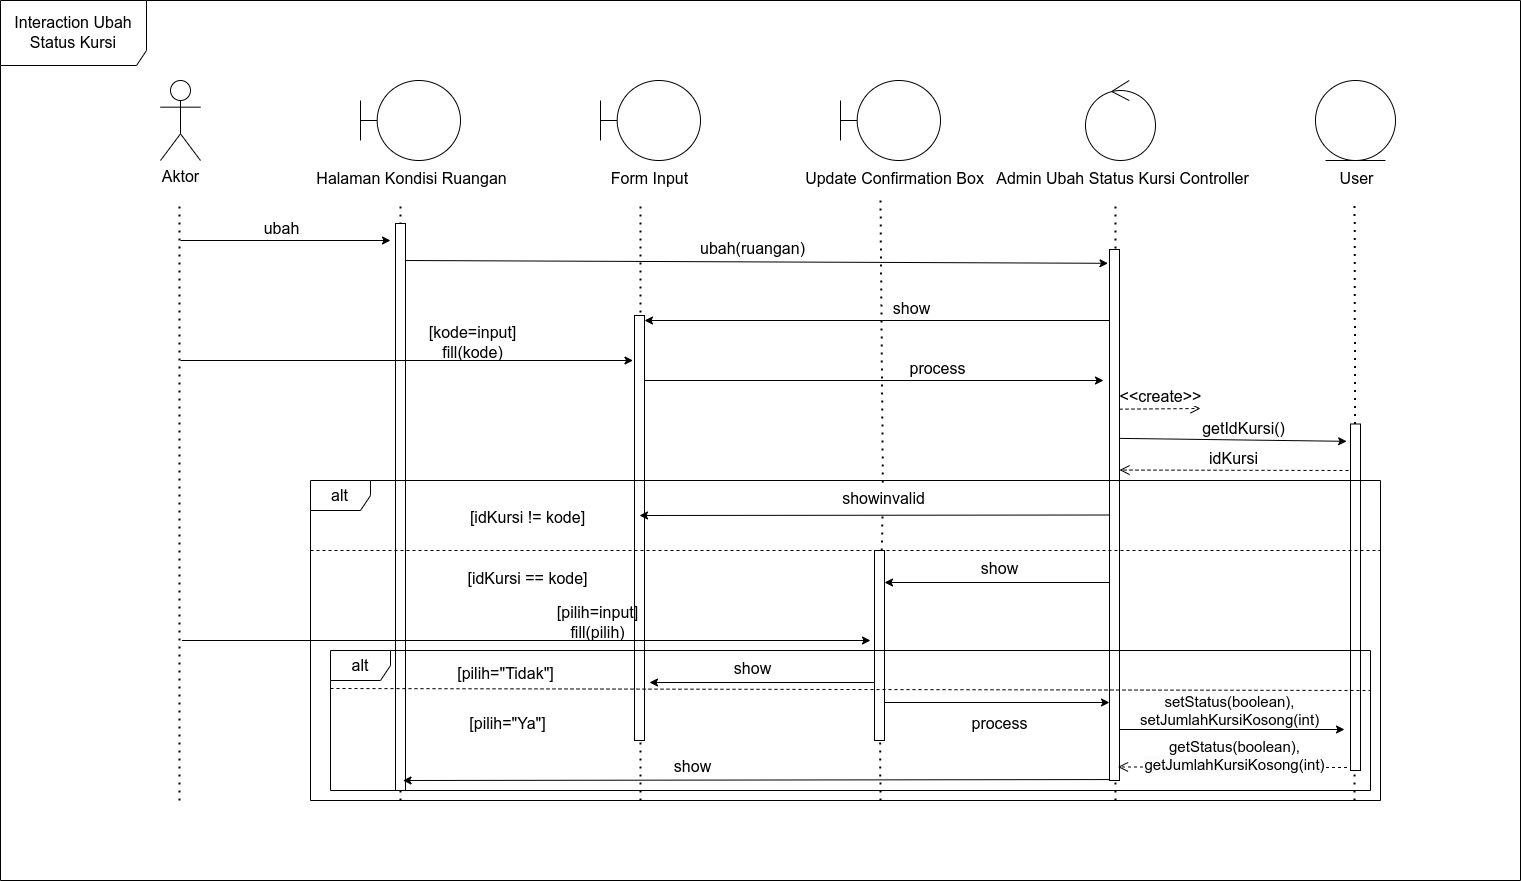

The diagram above was exported from draw.io. Its source (the exported page's mxGraphModel, read from the mxfile embedded in the PNG):
<mxGraphModel dx="2206" dy="1192" grid="0" gridSize="10" guides="1" tooltips="1" connect="1" arrows="1" fold="1" page="1" pageScale="1" pageWidth="850" pageHeight="1100" math="0" shadow="0">
  <root>
    <mxCell id="0" />
    <mxCell id="1" parent="0" />
    <mxCell id="EHjQBpC3ZK9PzEhTugLk-2" value="&lt;font style=&quot;font-size: 16px;&quot;&gt;Aktor&lt;/font&gt;" style="shape=umlActor;verticalLabelPosition=bottom;verticalAlign=top;html=1;outlineConnect=0;" parent="1" vertex="1">
      <mxGeometry x="160" y="80" width="40" height="80" as="geometry" />
    </mxCell>
    <mxCell id="EHjQBpC3ZK9PzEhTugLk-7" value="" style="endArrow=none;dashed=1;html=1;dashPattern=1 3;strokeWidth=2;rounded=0;" parent="1" edge="1">
      <mxGeometry width="50" height="50" relative="1" as="geometry">
        <mxPoint x="179" y="800" as="sourcePoint" />
        <mxPoint x="179" y="200" as="targetPoint" />
      </mxGeometry>
    </mxCell>
    <mxCell id="EHjQBpC3ZK9PzEhTugLk-8" value="" style="shape=umlBoundary;whiteSpace=wrap;html=1;" parent="1" vertex="1">
      <mxGeometry x="360" y="80" width="100" height="80" as="geometry" />
    </mxCell>
    <mxCell id="EHjQBpC3ZK9PzEhTugLk-9" value="Halaman Kondisi Ruangan" style="text;html=1;align=center;verticalAlign=middle;resizable=0;points=[];autosize=1;strokeColor=none;fillColor=none;fontSize=16;" parent="1" vertex="1">
      <mxGeometry x="307" y="162" width="208" height="31" as="geometry" />
    </mxCell>
    <mxCell id="EHjQBpC3ZK9PzEhTugLk-10" value="" style="shape=umlBoundary;whiteSpace=wrap;html=1;" parent="1" vertex="1">
      <mxGeometry x="600" y="80" width="100" height="80" as="geometry" />
    </mxCell>
    <mxCell id="EHjQBpC3ZK9PzEhTugLk-12" value="Update Confirmation Box" style="text;html=1;align=center;verticalAlign=middle;resizable=0;points=[];autosize=1;strokeColor=none;fillColor=none;fontSize=16;" parent="1" vertex="1">
      <mxGeometry x="795" y="162" width="197" height="31" as="geometry" />
    </mxCell>
    <mxCell id="EHjQBpC3ZK9PzEhTugLk-13" value="" style="ellipse;shape=umlControl;whiteSpace=wrap;html=1;" parent="1" vertex="1">
      <mxGeometry x="1085" y="80" width="70" height="80" as="geometry" />
    </mxCell>
    <mxCell id="EHjQBpC3ZK9PzEhTugLk-14" value="Admin Ubah Status Kursi Controller" style="text;html=1;align=center;verticalAlign=middle;resizable=0;points=[];autosize=1;strokeColor=none;fillColor=none;fontSize=16;" parent="1" vertex="1">
      <mxGeometry x="986" y="162" width="271" height="31" as="geometry" />
    </mxCell>
    <mxCell id="EHjQBpC3ZK9PzEhTugLk-15" value="" style="ellipse;shape=umlEntity;whiteSpace=wrap;html=1;" parent="1" vertex="1">
      <mxGeometry x="1315" y="80" width="80" height="80" as="geometry" />
    </mxCell>
    <mxCell id="EHjQBpC3ZK9PzEhTugLk-16" value="User" style="text;html=1;align=center;verticalAlign=middle;resizable=0;points=[];autosize=1;strokeColor=none;fillColor=none;fontSize=16;" parent="1" vertex="1">
      <mxGeometry x="1330" y="162" width="52" height="31" as="geometry" />
    </mxCell>
    <mxCell id="EHjQBpC3ZK9PzEhTugLk-17" value="" style="endArrow=none;dashed=1;html=1;dashPattern=1 3;strokeWidth=2;rounded=0;" parent="1" edge="1">
      <mxGeometry width="50" height="50" relative="1" as="geometry">
        <mxPoint x="400" y="800" as="sourcePoint" />
        <mxPoint x="400" y="200" as="targetPoint" />
      </mxGeometry>
    </mxCell>
    <mxCell id="EHjQBpC3ZK9PzEhTugLk-18" value="" style="endArrow=none;dashed=1;html=1;dashPattern=1 3;strokeWidth=2;rounded=0;" parent="1" edge="1">
      <mxGeometry width="50" height="50" relative="1" as="geometry">
        <mxPoint x="640" y="800" as="sourcePoint" />
        <mxPoint x="640" y="200" as="targetPoint" />
      </mxGeometry>
    </mxCell>
    <mxCell id="EHjQBpC3ZK9PzEhTugLk-19" value="" style="endArrow=none;dashed=1;html=1;dashPattern=1 3;strokeWidth=2;rounded=0;" parent="1" edge="1">
      <mxGeometry width="50" height="50" relative="1" as="geometry">
        <mxPoint x="1115" y="800" as="sourcePoint" />
        <mxPoint x="1115" y="200" as="targetPoint" />
      </mxGeometry>
    </mxCell>
    <mxCell id="EHjQBpC3ZK9PzEhTugLk-20" value="" style="endArrow=none;dashed=1;html=1;dashPattern=1 3;strokeWidth=2;rounded=0;" parent="1" edge="1" source="EHjQBpC3ZK9PzEhTugLk-36">
      <mxGeometry width="50" height="50" relative="1" as="geometry">
        <mxPoint x="1354.09" y="790" as="sourcePoint" />
        <mxPoint x="1354.09" y="200" as="targetPoint" />
      </mxGeometry>
    </mxCell>
    <mxCell id="EHjQBpC3ZK9PzEhTugLk-21" value="" style="rounded=0;whiteSpace=wrap;html=1;" parent="1" vertex="1">
      <mxGeometry x="395" y="223" width="10" height="567" as="geometry" />
    </mxCell>
    <mxCell id="EHjQBpC3ZK9PzEhTugLk-23" value="" style="endArrow=classic;html=1;rounded=0;" parent="1" edge="1">
      <mxGeometry width="50" height="50" relative="1" as="geometry">
        <mxPoint x="180" y="240" as="sourcePoint" />
        <mxPoint x="390" y="240" as="targetPoint" />
      </mxGeometry>
    </mxCell>
    <mxCell id="EHjQBpC3ZK9PzEhTugLk-24" value="ubah" style="text;html=1;align=center;verticalAlign=middle;resizable=0;points=[];autosize=1;strokeColor=none;fillColor=none;fontSize=16;" parent="1" vertex="1">
      <mxGeometry x="254" y="212" width="54" height="31" as="geometry" />
    </mxCell>
    <mxCell id="EHjQBpC3ZK9PzEhTugLk-25" value="" style="endArrow=classic;html=1;rounded=0;entryX=-0.15;entryY=0.026;entryDx=0;entryDy=0;entryPerimeter=0;" parent="1" target="EHjQBpC3ZK9PzEhTugLk-26" edge="1">
      <mxGeometry width="50" height="50" relative="1" as="geometry">
        <mxPoint x="405" y="260" as="sourcePoint" />
        <mxPoint x="1100" y="260" as="targetPoint" />
      </mxGeometry>
    </mxCell>
    <mxCell id="EHjQBpC3ZK9PzEhTugLk-26" value="" style="rounded=0;whiteSpace=wrap;html=1;" parent="1" vertex="1">
      <mxGeometry x="1109" y="249" width="10" height="531" as="geometry" />
    </mxCell>
    <mxCell id="EHjQBpC3ZK9PzEhTugLk-27" value="" style="endArrow=classic;html=1;rounded=0;" parent="1" edge="1">
      <mxGeometry width="50" height="50" relative="1" as="geometry">
        <mxPoint x="1109" y="320" as="sourcePoint" />
        <mxPoint x="644" y="320" as="targetPoint" />
      </mxGeometry>
    </mxCell>
    <mxCell id="EHjQBpC3ZK9PzEhTugLk-29" value="" style="shape=umlBoundary;whiteSpace=wrap;html=1;" parent="1" vertex="1">
      <mxGeometry x="840" y="80" width="100" height="80" as="geometry" />
    </mxCell>
    <mxCell id="EHjQBpC3ZK9PzEhTugLk-30" value="Form Input" style="text;html=1;align=center;verticalAlign=middle;resizable=0;points=[];autosize=1;strokeColor=none;fillColor=none;fontSize=16;" parent="1" vertex="1">
      <mxGeometry x="601" y="162" width="95" height="31" as="geometry" />
    </mxCell>
    <mxCell id="EHjQBpC3ZK9PzEhTugLk-31" value="" style="endArrow=none;dashed=1;html=1;dashPattern=1 3;strokeWidth=2;rounded=0;" parent="1" edge="1" source="EHjQBpC3ZK9PzEhTugLk-46">
      <mxGeometry width="50" height="50" relative="1" as="geometry">
        <mxPoint x="880" y="790" as="sourcePoint" />
        <mxPoint x="880" y="200" as="targetPoint" />
      </mxGeometry>
    </mxCell>
    <mxCell id="EHjQBpC3ZK9PzEhTugLk-32" value="" style="rounded=0;whiteSpace=wrap;html=1;" parent="1" vertex="1">
      <mxGeometry x="634" y="315" width="10" height="425" as="geometry" />
    </mxCell>
    <mxCell id="EHjQBpC3ZK9PzEhTugLk-33" value="" style="endArrow=classic;html=1;rounded=0;" parent="1" edge="1">
      <mxGeometry width="50" height="50" relative="1" as="geometry">
        <mxPoint x="644" y="380" as="sourcePoint" />
        <mxPoint x="1103" y="380" as="targetPoint" />
      </mxGeometry>
    </mxCell>
    <mxCell id="EHjQBpC3ZK9PzEhTugLk-34" value="" style="endArrow=classic;html=1;rounded=0;" parent="1" edge="1">
      <mxGeometry width="50" height="50" relative="1" as="geometry">
        <mxPoint x="180" y="360" as="sourcePoint" />
        <mxPoint x="632.5" y="360" as="targetPoint" />
      </mxGeometry>
    </mxCell>
    <mxCell id="EHjQBpC3ZK9PzEhTugLk-35" value="" style="endArrow=classic;html=1;rounded=0;entryX=-0.386;entryY=0.05;entryDx=0;entryDy=0;entryPerimeter=0;" parent="1" target="EHjQBpC3ZK9PzEhTugLk-36" edge="1">
      <mxGeometry width="50" height="50" relative="1" as="geometry">
        <mxPoint x="1119" y="437.88" as="sourcePoint" />
        <mxPoint x="1340" y="437.88" as="targetPoint" />
      </mxGeometry>
    </mxCell>
    <mxCell id="EHjQBpC3ZK9PzEhTugLk-40" value="idKursi" style="html=1;verticalAlign=bottom;endArrow=open;dashed=1;endSize=8;edgeStyle=elbowEdgeStyle;elbow=vertical;curved=0;rounded=0;fontSize=16;" parent="1" target="EHjQBpC3ZK9PzEhTugLk-26" edge="1">
      <mxGeometry relative="1" as="geometry">
        <mxPoint x="1348" y="470" as="sourcePoint" />
        <mxPoint x="1268" y="470" as="targetPoint" />
      </mxGeometry>
    </mxCell>
    <mxCell id="EHjQBpC3ZK9PzEhTugLk-41" value="" style="endArrow=classic;html=1;rounded=0;entryX=1;entryY=0.5;entryDx=0;entryDy=0;" parent="1" edge="1">
      <mxGeometry width="50" height="50" relative="1" as="geometry">
        <mxPoint x="1109" y="582" as="sourcePoint" />
        <mxPoint x="884" y="582" as="targetPoint" />
      </mxGeometry>
    </mxCell>
    <mxCell id="EHjQBpC3ZK9PzEhTugLk-43" value="ubah(ruangan)" style="text;html=1;align=center;verticalAlign=middle;resizable=0;points=[];autosize=1;strokeColor=none;fillColor=none;fontSize=16;" parent="1" vertex="1">
      <mxGeometry x="691" y="232" width="123" height="31" as="geometry" />
    </mxCell>
    <mxCell id="EHjQBpC3ZK9PzEhTugLk-44" value="show" style="text;html=1;align=center;verticalAlign=middle;resizable=0;points=[];autosize=1;strokeColor=none;fillColor=none;fontSize=16;" parent="1" vertex="1">
      <mxGeometry x="883" y="292" width="55" height="31" as="geometry" />
    </mxCell>
    <mxCell id="EHjQBpC3ZK9PzEhTugLk-45" value="[kode=input]&lt;br style=&quot;font-size: 16px;&quot;&gt;fill(kode)" style="text;html=1;align=center;verticalAlign=middle;resizable=0;points=[];autosize=1;strokeColor=none;fillColor=none;fontSize=16;" parent="1" vertex="1">
      <mxGeometry x="419" y="317" width="106" height="50" as="geometry" />
    </mxCell>
    <mxCell id="EHjQBpC3ZK9PzEhTugLk-47" value="&amp;lt;&amp;lt;create&amp;gt;&amp;gt;" style="html=1;verticalAlign=bottom;endArrow=open;dashed=1;endSize=8;edgeStyle=elbowEdgeStyle;elbow=vertical;curved=0;rounded=0;fontSize=16;" parent="1" edge="1">
      <mxGeometry relative="1" as="geometry">
        <mxPoint x="1119" y="408.65999999999997" as="sourcePoint" />
        <mxPoint x="1200" y="408.65999999999997" as="targetPoint" />
      </mxGeometry>
    </mxCell>
    <mxCell id="EHjQBpC3ZK9PzEhTugLk-48" value="getIdKursi()" style="text;html=1;align=center;verticalAlign=middle;resizable=0;points=[];autosize=1;strokeColor=none;fillColor=none;fontSize=16;" parent="1" vertex="1">
      <mxGeometry x="1193" y="412" width="101" height="31" as="geometry" />
    </mxCell>
    <mxCell id="EHjQBpC3ZK9PzEhTugLk-50" value="show" style="text;html=1;align=center;verticalAlign=middle;resizable=0;points=[];autosize=1;strokeColor=none;fillColor=none;fontSize=16;" parent="1" vertex="1">
      <mxGeometry x="971" y="552" width="55" height="31" as="geometry" />
    </mxCell>
    <mxCell id="WPZShbhbXSQOxv8R8XvQ-5" value="[idKursi != kode]" style="text;html=1;align=center;verticalAlign=middle;resizable=0;points=[];autosize=1;strokeColor=none;fillColor=none;fontSize=16;" vertex="1" parent="1">
      <mxGeometry x="461" y="501.5" width="133" height="31" as="geometry" />
    </mxCell>
    <mxCell id="WPZShbhbXSQOxv8R8XvQ-10" value="" style="endArrow=classic;html=1;rounded=0;exitX=0;exitY=0.5;exitDx=0;exitDy=0;" edge="1" parent="1" source="EHjQBpC3ZK9PzEhTugLk-26">
      <mxGeometry width="50" height="50" relative="1" as="geometry">
        <mxPoint x="1109" y="500" as="sourcePoint" />
        <mxPoint x="639" y="515" as="targetPoint" />
      </mxGeometry>
    </mxCell>
    <mxCell id="WPZShbhbXSQOxv8R8XvQ-11" value="[idKursi == kode]" style="text;html=1;align=center;verticalAlign=middle;resizable=0;points=[];autosize=1;strokeColor=none;fillColor=none;fontSize=16;" vertex="1" parent="1">
      <mxGeometry x="458" y="562" width="138" height="31" as="geometry" />
    </mxCell>
    <mxCell id="WPZShbhbXSQOxv8R8XvQ-12" value="" style="endArrow=classic;html=1;rounded=0;" edge="1" parent="1">
      <mxGeometry width="50" height="50" relative="1" as="geometry">
        <mxPoint x="181.5" y="640" as="sourcePoint" />
        <mxPoint x="870" y="640" as="targetPoint" />
      </mxGeometry>
    </mxCell>
    <mxCell id="WPZShbhbXSQOxv8R8XvQ-13" value="[pilih=input]&lt;br style=&quot;font-size: 16px;&quot;&gt;fill(pilih)" style="text;html=1;align=center;verticalAlign=middle;resizable=0;points=[];autosize=1;strokeColor=none;fillColor=none;fontSize=16;" vertex="1" parent="1">
      <mxGeometry x="547" y="597" width="99" height="50" as="geometry" />
    </mxCell>
    <mxCell id="WPZShbhbXSQOxv8R8XvQ-14" value="process" style="text;html=1;align=center;verticalAlign=middle;resizable=0;points=[];autosize=1;strokeColor=none;fillColor=none;fontSize=16;" vertex="1" parent="1">
      <mxGeometry x="900" y="352" width="74" height="31" as="geometry" />
    </mxCell>
    <mxCell id="WPZShbhbXSQOxv8R8XvQ-17" value="" style="endArrow=none;dashed=1;html=1;dashPattern=1 3;strokeWidth=2;rounded=0;" edge="1" parent="1" target="EHjQBpC3ZK9PzEhTugLk-36">
      <mxGeometry width="50" height="50" relative="1" as="geometry">
        <mxPoint x="1354" y="800" as="sourcePoint" />
        <mxPoint x="1354.09" y="200" as="targetPoint" />
      </mxGeometry>
    </mxCell>
    <mxCell id="EHjQBpC3ZK9PzEhTugLk-36" value="" style="rounded=0;whiteSpace=wrap;html=1;" parent="1" vertex="1">
      <mxGeometry x="1350" y="423.5" width="10" height="346.5" as="geometry" />
    </mxCell>
    <mxCell id="WPZShbhbXSQOxv8R8XvQ-18" value="" style="endArrow=none;dashed=1;html=1;dashPattern=1 3;strokeWidth=2;rounded=0;" edge="1" parent="1" target="EHjQBpC3ZK9PzEhTugLk-42">
      <mxGeometry width="50" height="50" relative="1" as="geometry">
        <mxPoint x="880" y="800" as="sourcePoint" />
        <mxPoint x="880" y="200" as="targetPoint" />
      </mxGeometry>
    </mxCell>
    <mxCell id="EHjQBpC3ZK9PzEhTugLk-42" value="" style="rounded=0;whiteSpace=wrap;html=1;" parent="1" vertex="1">
      <mxGeometry x="874" y="550" width="10" height="190" as="geometry" />
    </mxCell>
    <mxCell id="WPZShbhbXSQOxv8R8XvQ-19" value="" style="endArrow=classic;html=1;rounded=0;entryX=1;entryY=0.5;entryDx=0;entryDy=0;" edge="1" parent="1">
      <mxGeometry width="50" height="50" relative="1" as="geometry">
        <mxPoint x="874" y="682" as="sourcePoint" />
        <mxPoint x="649" y="682" as="targetPoint" />
      </mxGeometry>
    </mxCell>
    <mxCell id="WPZShbhbXSQOxv8R8XvQ-20" value="show" style="text;html=1;align=center;verticalAlign=middle;resizable=0;points=[];autosize=1;strokeColor=none;fillColor=none;fontSize=16;" vertex="1" parent="1">
      <mxGeometry x="724" y="652" width="55" height="31" as="geometry" />
    </mxCell>
    <mxCell id="WPZShbhbXSQOxv8R8XvQ-21" value="[pilih=&quot;Tidak&quot;]" style="text;html=1;align=center;verticalAlign=middle;resizable=0;points=[];autosize=1;strokeColor=none;fillColor=none;fontSize=16;" vertex="1" parent="1">
      <mxGeometry x="447" y="657" width="115" height="31" as="geometry" />
    </mxCell>
    <mxCell id="WPZShbhbXSQOxv8R8XvQ-22" value="" style="endArrow=classic;html=1;rounded=0;entryX=1;entryY=0.5;entryDx=0;entryDy=0;" edge="1" parent="1">
      <mxGeometry width="50" height="50" relative="1" as="geometry">
        <mxPoint x="884" y="702" as="sourcePoint" />
        <mxPoint x="1109" y="702" as="targetPoint" />
      </mxGeometry>
    </mxCell>
    <mxCell id="WPZShbhbXSQOxv8R8XvQ-23" value="process" style="text;html=1;align=center;verticalAlign=middle;resizable=0;points=[];autosize=1;strokeColor=none;fillColor=none;fontSize=16;" vertex="1" parent="1">
      <mxGeometry x="962" y="707" width="74" height="31" as="geometry" />
    </mxCell>
    <mxCell id="WPZShbhbXSQOxv8R8XvQ-24" value="" style="endArrow=classic;html=1;rounded=0;entryX=0.75;entryY=1;entryDx=0;entryDy=0;" edge="1" parent="1">
      <mxGeometry width="50" height="50" relative="1" as="geometry">
        <mxPoint x="1108.9999999999995" y="779.05" as="sourcePoint" />
        <mxPoint x="402.5" y="780" as="targetPoint" />
      </mxGeometry>
    </mxCell>
    <mxCell id="WPZShbhbXSQOxv8R8XvQ-25" value="show" style="text;html=1;align=center;verticalAlign=middle;resizable=0;points=[];autosize=1;strokeColor=none;fillColor=none;fontSize=16;" vertex="1" parent="1">
      <mxGeometry x="664" y="750" width="55" height="31" as="geometry" />
    </mxCell>
    <mxCell id="WPZShbhbXSQOxv8R8XvQ-26" value="" style="endArrow=classic;html=1;rounded=0;entryX=1;entryY=0.5;entryDx=0;entryDy=0;" edge="1" parent="1">
      <mxGeometry width="50" height="50" relative="1" as="geometry">
        <mxPoint x="1119" y="729" as="sourcePoint" />
        <mxPoint x="1344" y="729" as="targetPoint" />
      </mxGeometry>
    </mxCell>
    <mxCell id="WPZShbhbXSQOxv8R8XvQ-27" value="setStatus(boolean), &lt;br style=&quot;font-size: 15px;&quot;&gt;setJumlahKursiKosong(int)" style="text;html=1;align=center;verticalAlign=middle;resizable=0;points=[];autosize=1;strokeColor=none;fillColor=none;fontSize=15;" vertex="1" parent="1">
      <mxGeometry x="1130" y="686" width="197" height="48" as="geometry" />
    </mxCell>
    <mxCell id="WPZShbhbXSQOxv8R8XvQ-30" value="[pilih=&quot;Ya&quot;]" style="text;html=1;align=center;verticalAlign=middle;resizable=0;points=[];autosize=1;strokeColor=none;fillColor=none;fontSize=16;" vertex="1" parent="1">
      <mxGeometry x="460" y="707" width="94" height="31" as="geometry" />
    </mxCell>
    <mxCell id="WPZShbhbXSQOxv8R8XvQ-31" value="getStatus(boolean),&lt;br style=&quot;border-color: var(--border-color); font-size: 15px; background-color: rgb(251, 251, 251);&quot;&gt;&lt;span style=&quot;font-size: 15px; background-color: rgb(251, 251, 251);&quot;&gt;getJumlahKursiKosong(int)&lt;/span&gt;" style="html=1;verticalAlign=bottom;endArrow=open;dashed=1;endSize=8;edgeStyle=elbowEdgeStyle;elbow=vertical;curved=0;rounded=0;fontSize=15;" edge="1" parent="1">
      <mxGeometry x="-0.0174" y="10" relative="1" as="geometry">
        <mxPoint x="1346.5" y="767" as="sourcePoint" />
        <mxPoint x="1117.5" y="767" as="targetPoint" />
        <mxPoint x="-1" as="offset" />
      </mxGeometry>
    </mxCell>
    <mxCell id="WPZShbhbXSQOxv8R8XvQ-32" value="" style="endArrow=none;dashed=1;html=1;dashPattern=1 3;strokeWidth=2;rounded=0;" edge="1" parent="1" source="EHjQBpC3ZK9PzEhTugLk-42" target="EHjQBpC3ZK9PzEhTugLk-46">
      <mxGeometry width="50" height="50" relative="1" as="geometry">
        <mxPoint x="879" y="550" as="sourcePoint" />
        <mxPoint x="880" y="200" as="targetPoint" />
      </mxGeometry>
    </mxCell>
    <mxCell id="EHjQBpC3ZK9PzEhTugLk-46" value="showinvalid" style="text;html=1;align=center;verticalAlign=middle;resizable=0;points=[];autosize=1;strokeColor=none;fillColor=none;fontSize=16;" parent="1" vertex="1">
      <mxGeometry x="832" y="482" width="101" height="31" as="geometry" />
    </mxCell>
    <mxCell id="WPZShbhbXSQOxv8R8XvQ-33" value="alt" style="shape=umlFrame;whiteSpace=wrap;html=1;pointerEvents=0;fontSize=16;" vertex="1" parent="1">
      <mxGeometry x="310" y="480" width="1070" height="320" as="geometry" />
    </mxCell>
    <mxCell id="WPZShbhbXSQOxv8R8XvQ-36" value="" style="endArrow=none;dashed=1;html=1;rounded=0;" edge="1" parent="1">
      <mxGeometry width="50" height="50" relative="1" as="geometry">
        <mxPoint x="310" y="550" as="sourcePoint" />
        <mxPoint x="1380" y="550" as="targetPoint" />
      </mxGeometry>
    </mxCell>
    <mxCell id="WPZShbhbXSQOxv8R8XvQ-37" value="alt" style="shape=umlFrame;whiteSpace=wrap;html=1;pointerEvents=0;fontSize=16;" vertex="1" parent="1">
      <mxGeometry x="330" y="650" width="1040" height="140" as="geometry" />
    </mxCell>
    <mxCell id="WPZShbhbXSQOxv8R8XvQ-38" value="" style="endArrow=none;dashed=1;html=1;rounded=0;" edge="1" parent="1">
      <mxGeometry width="50" height="50" relative="1" as="geometry">
        <mxPoint x="330" y="688" as="sourcePoint" />
        <mxPoint x="1370" y="690" as="targetPoint" />
      </mxGeometry>
    </mxCell>
    <mxCell id="WPZShbhbXSQOxv8R8XvQ-39" value="Interaction Ubah Status Kursi" style="shape=umlFrame;whiteSpace=wrap;html=1;pointerEvents=0;width=146;height=65;fontSize=16;" vertex="1" parent="1">
      <mxGeometry width="1520" height="880" as="geometry" />
    </mxCell>
  </root>
</mxGraphModel>